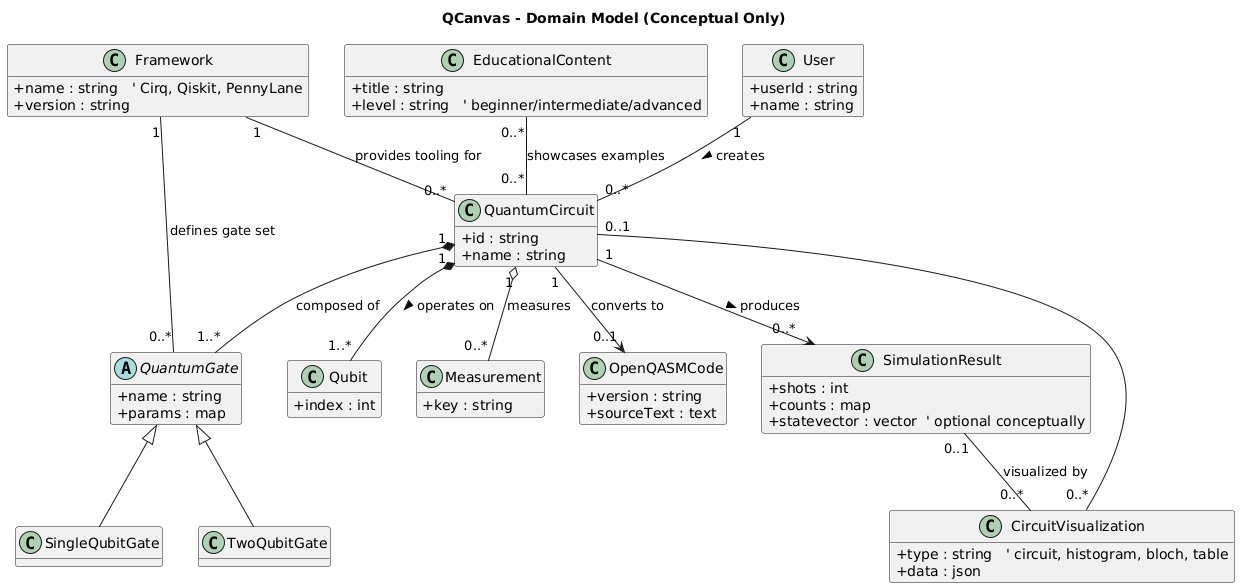

The diagram above was rendered by PlantUML. Its source (embedded in the PNG):
@startuml
title QCanvas - Domain Model (Conceptual Only)
skinparam classAttributeIconSize 0
hide methods

' --- Core concepts ---
class QuantumCircuit {
  +id : string
  +name : string
}

abstract class QuantumGate {
  +name : string
  +params : map
}
class SingleQubitGate
class TwoQubitGate
QuantumGate <|-- SingleQubitGate
QuantumGate <|-- TwoQubitGate

class Qubit {
  +index : int
}

class Measurement {
  +key : string
}

class OpenQASMCode {
  +version : string
  +sourceText : text
}

class SimulationResult {
  +shots : int
  +counts : map
  +statevector : vector  ' optional conceptually
}

class CircuitVisualization {
  +type : string   ' circuit, histogram, bloch, table
  +data : json
}

class Framework {
  +name : string   ' Cirq, Qiskit, PennyLane
  +version : string
}

class EducationalContent {
  +title : string
  +level : string   ' beginner/intermediate/advanced
}

class User {
  +userId : string
  +name : string
}

' --- Pure domain relationships ---
User "1" -- "0..*" QuantumCircuit : creates >
QuantumCircuit "1" *-- "1..*" QuantumGate : composed of
QuantumCircuit "1" *-- "1..*" Qubit : operates on >
QuantumCircuit "1" o-- "0..*" Measurement : measures

QuantumCircuit "1" --> "0..1" OpenQASMCode : converts to
QuantumCircuit "1" --> "0..*" SimulationResult : produces >
SimulationResult "0..1" -- "0..*" CircuitVisualization : visualized by
QuantumCircuit "0..1" -- "0..*" CircuitVisualization

Framework "1" -- "0..*" QuantumGate : defines gate set
Framework "1" -- "0..*" QuantumCircuit : provides tooling for
EducationalContent "0..*" -- "0..*" QuantumCircuit : showcases examples
@enduml